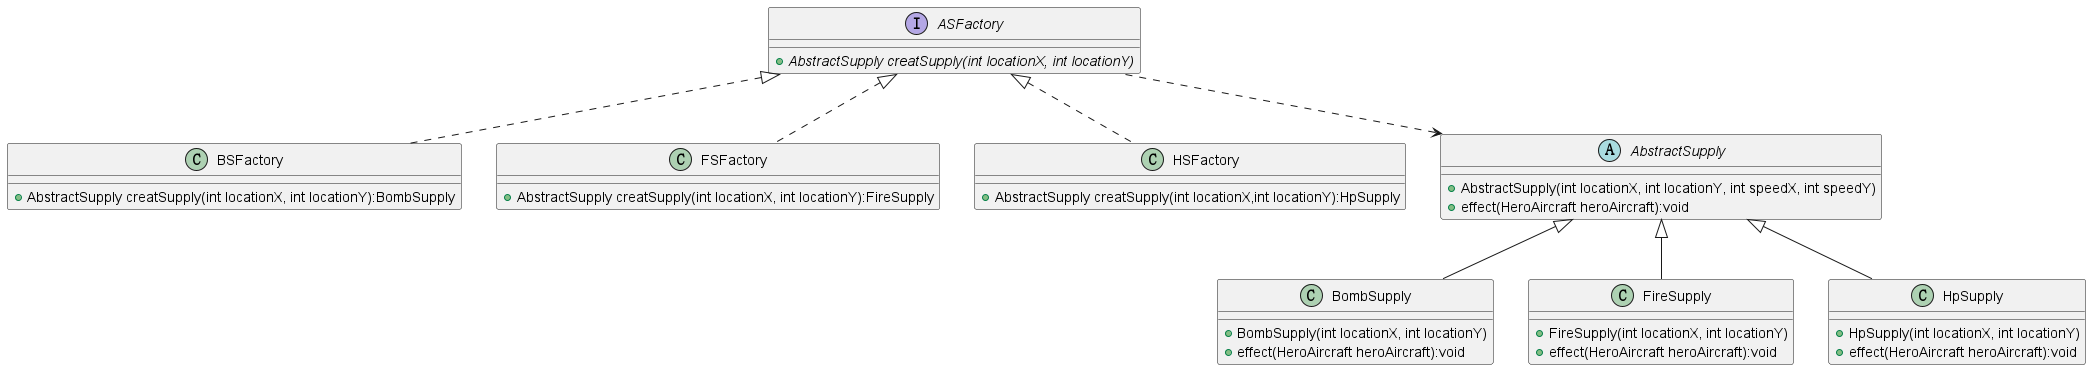

The diagram above was rendered by PlantUML. Its source (embedded in the PNG):
@startuml
'https://plantuml.com/sequence-diagram
interface ASFactory {
    + {abstract} AbstractSupply creatSupply(int locationX, int locationY)
}

class BSFactory {
    + AbstractSupply creatSupply(int locationX, int locationY):BombSupply
}
ASFactory <|.. BSFactory

class FSFactory{
    + AbstractSupply creatSupply(int locationX, int locationY):FireSupply
}
ASFactory <|.. FSFactory

class HSFactory{
    + AbstractSupply creatSupply(int locationX,int locationY):HpSupply
}
ASFactory <|.. HSFactory

abstract class AbstractSupply{
    + AbstractSupply(int locationX, int locationY, int speedX, int speedY)
    + effect(HeroAircraft heroAircraft):void
}
ASFactory ..> AbstractSupply

class BombSupply
{
    + BombSupply(int locationX, int locationY)
    + effect(HeroAircraft heroAircraft):void
}
AbstractSupply <|-- BombSupply

class FireSupply
{
    + FireSupply(int locationX, int locationY)
    + effect(HeroAircraft heroAircraft):void
}
AbstractSupply <|-- FireSupply

class HpSupply
{
    + HpSupply(int locationX, int locationY)
    + effect(HeroAircraft heroAircraft):void
}
AbstractSupply <|-- HpSupply
@enduml